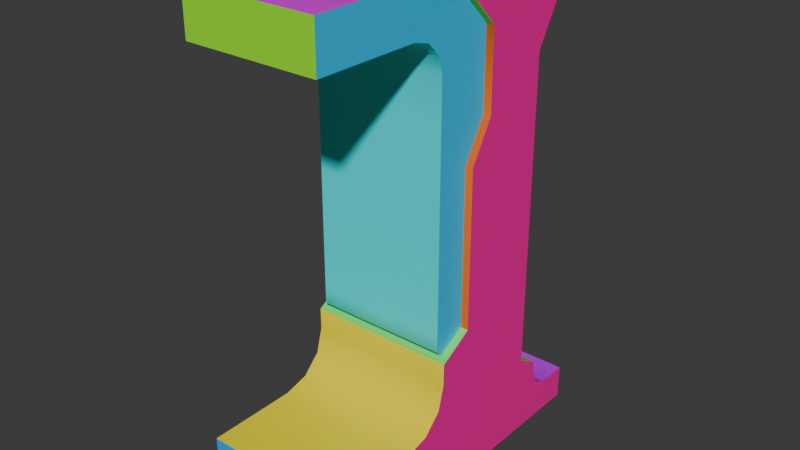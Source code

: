 # Source: ColourByAngle.blend  (saved by Blender 4.2.66; exported with 4.5.12 LTS)
import bpy
from mathutils import Matrix  # noqa: F401  (used for matrix-valued properties, if any)

bpy.ops.wm.read_factory_settings(use_empty=True)
scene = bpy.context.scene
scene.name = 'Scene'

# ---- collections
col_collection = bpy.data.collections.new('Collection'); scene.collection.children.link(col_collection)

# ---- materials (node trees are filled in below, after node groups)
mat_vertcoldebug = bpy.data.materials.new('VertColDebug')
mat_vertcoldebug.use_transparent_shadow = False

# ---- node groups
ng_colourbyanglenode = bpy.data.node_groups.new('ColourByAngleNode', 'GeometryNodeTree')
_s = ng_colourbyanglenode.interface.new_socket(name='Geometry', in_out='OUTPUT', socket_type='NodeSocketGeometry')
_s = ng_colourbyanglenode.interface.new_socket(name='Geometry', in_out='INPUT', socket_type='NodeSocketGeometry')
_s = ng_colourbyanglenode.interface.new_socket(name='Based Off Sharp Edges?', in_out='INPUT', socket_type='NodeSocketBool')
_s = ng_colourbyanglenode.interface.new_socket(name='EdgeAngle', in_out='INPUT', socket_type='NodeSocketFloat')
_s.subtype = 'ANGLE'
_s.default_value = 1.571
_s.min_value = 0.0
_s.max_value = 6.283
_s.description = 'If not based off sharp'
_s = ng_colourbyanglenode.interface.new_socket(name='Seed', in_out='INPUT', socket_type='NodeSocketFloat')
_s.default_value = 1.0
_s.min_value = 0.0
_s.max_value = 1e+04
ng_colourbyanglenode.is_modifier = True
_N = ng_colourbyanglenode.nodes; _L = ng_colourbyanglenode.links
n0 = _N.new('GeometryNodeSplitEdges'); n0.name = 'Split Edges'; n0.location = (-489, 4)
n1 = _N.new('GeometryNodeSetID'); n1.name = 'Set ID'; n1.location = (-261, -4)
n2 = _N.new('GeometryNodeStoreNamedAttribute'); n2.name = 'Store Named Attribute'; n2.location = (-20, 5)
n2.data_type = 'BYTE_COLOR'
n2.domain = 'CORNER'
n2.inputs[2].default_value = 'VertColour'
n3 = _N.new('NodeGroupOutput'); n3.name = 'Group Output'; n3.location = (423, 2)
n4 = _N.new('ShaderNodeMath'); n4.name = 'Math'; n4.location = (-543, -375)
n4.operation = 'WRAP'
n4.use_clamp = True
n4.inputs[1].default_value = 1.0
n4.inputs[2].default_value = 0.0
n5 = _N.new('GeometryNodeMergeByDistance'); n5.name = 'Merge by Distance'; n5.location = (203, 3)
n6 = _N.new('NodeGroupInput'); n6.name = 'Group Input'; n6.location = (-1444, -98)
n7 = _N.new('ShaderNodeMapRange'); n7.name = 'Map Range'; n7.location = (-739, -379)
n7.width = 146
n8 = _N.new('GeometryNodeInputMeshIsland'); n8.name = 'Mesh Island'; n8.location = (-1481, -369)
n9 = _N.new('ShaderNodeValToRGB'); n9.name = 'Color Ramp'; n9.location = (-378, -375)
while len(n9.color_ramp.elements) > 1: n9.color_ramp.elements.remove(n9.color_ramp.elements[-1])
n9.color_ramp.elements[0].position = 0.0; n9.color_ramp.elements[0].color = (1.0, 0.0, 0.0, 1.0)
_e = n9.color_ramp.elements.new(0.1); _e.color = (1.0, 0.6, 0.0, 1.0)
_e = n9.color_ramp.elements.new(0.2); _e.color = (0.8, 1.0, 0.0, 1.0)
_e = n9.color_ramp.elements.new(0.3); _e.color = (0.2, 1.0, 0.0, 1.0)
_e = n9.color_ramp.elements.new(0.4); _e.color = (0.0, 1.0, 0.4, 1.0)
_e = n9.color_ramp.elements.new(0.5); _e.color = (0.0, 1.0, 1.0, 1.0)
_e = n9.color_ramp.elements.new(0.6); _e.color = (0.0, 0.4, 1.0, 1.0)
_e = n9.color_ramp.elements.new(0.7); _e.color = (0.2, 0.0, 1.0, 1.0)
_e = n9.color_ramp.elements.new(0.8); _e.color = (0.8, 0.0, 1.0, 1.0)
_e = n9.color_ramp.elements.new(0.9); _e.color = (1.0, 0.0, 0.6, 1.0)
_e = n9.color_ramp.elements.new(1.0); _e.color = (1.0, 0.0, 0.0, 1.0)
n10 = _N.new('GeometryNodeInputMeshEdgeAngle'); n10.name = 'Edge Angle'; n10.location = (-1212, 222)
n11 = _N.new('FunctionNodeCompare'); n11.name = 'Compare'; n11.location = (-1033, 222)
n11.operation = 'GREATER_EQUAL'
n11.inputs[6].default_value = (0.0, 0.0, 0.0, 0.0)
n11.inputs[7].default_value = (0.0, 0.0, 0.0, 0.0)
n12 = _N.new('GeometryNodeInputEdgeSmooth'); n12.name = 'Is Edge Smooth'; n12.location = (-1208, 313)
n13 = _N.new('GeometryNodeSwitch'); n13.name = 'Switch'; n13.location = (-796, 324)
n13.input_type = 'BOOLEAN'
n14 = _N.new('FunctionNodeBooleanMath'); n14.name = 'Boolean Math'; n14.location = (-1026, 349)
n14.width = 114
n14.operation = 'NOT'
_L.new(n0.outputs[0], n1.inputs[0])
_L.new(n8.outputs[0], n1.inputs[2])
_L.new(n1.outputs[0], n2.inputs[0])
_L.new(n6.outputs[0], n0.inputs[0])
_L.new(n10.outputs[0], n11.inputs[0])
_L.new(n6.outputs[2], n11.inputs[1])
_L.new(n5.outputs[0], n3.inputs[0])
_L.new(n9.outputs[0], n2.inputs[3])
_L.new(n8.outputs[0], n7.inputs[0])
_L.new(n7.outputs[0], n4.inputs[0])
_L.new(n4.outputs[0], n9.inputs[0])
_L.new(n8.outputs[1], n7.inputs[2])
_L.new(n2.outputs[0], n5.inputs[0])
_L.new(n6.outputs[3], n7.inputs[4])
_L.new(n12.outputs[0], n14.inputs[0])
_L.new(n14.outputs[0], n13.inputs[2])
_L.new(n11.outputs[0], n13.inputs[1])
_L.new(n13.outputs[0], n0.inputs[1])
_L.new(n6.outputs[1], n13.inputs[0])
n3.is_active_output = True
ng_auto_smooth = bpy.data.node_groups.new('Auto Smooth', 'GeometryNodeTree')
_s = ng_auto_smooth.interface.new_socket(name='Geometry', in_out='OUTPUT', socket_type='NodeSocketGeometry')
_s = ng_auto_smooth.interface.new_socket(name='Geometry', in_out='INPUT', socket_type='NodeSocketGeometry')
_s = ng_auto_smooth.interface.new_socket(name='Angle', in_out='INPUT', socket_type='NodeSocketFloat')
_s.subtype = 'ANGLE'
_s.min_value = 0.0
_s.max_value = 3.142
ng_auto_smooth.is_modifier = True
_N = ng_auto_smooth.nodes; _L = ng_auto_smooth.links
n0 = _N.new('NodeGroupOutput'); n0.name = 'Group Output'; n0.location = (480, -100)
n1 = _N.new('NodeGroupInput'); n1.name = 'Group Input'; n1.location = (-420, -300)
n2 = _N.new('NodeGroupInput'); n2.name = 'Group Input.001'; n2.location = (-60, -100)
n3 = _N.new('GeometryNodeSetShadeSmooth'); n3.name = 'Set Shade Smooth'; n3.location = (120, -100)
n3.domain = 'EDGE'
n4 = _N.new('GeometryNodeSetShadeSmooth'); n4.name = 'Set Shade Smooth.001'; n4.location = (300, -100)
n5 = _N.new('GeometryNodeInputMeshEdgeAngle'); n5.name = 'Edge Angle'; n5.location = (-420, -220)
n6 = _N.new('GeometryNodeInputEdgeSmooth'); n6.name = 'Is Edge Smooth'; n6.location = (-60, -160)
n7 = _N.new('GeometryNodeInputShadeSmooth'); n7.name = 'Is Face Smooth'; n7.location = (-240, -340)
n8 = _N.new('FunctionNodeBooleanMath'); n8.name = 'Boolean Math'; n8.location = (-60, -220)
n9 = _N.new('FunctionNodeCompare'); n9.name = 'Compare'; n9.location = (-240, -180)
n9.operation = 'LESS_EQUAL'
_L.new(n5.outputs[0], n9.inputs[0])
_L.new(n4.outputs[0], n0.inputs[0])
_L.new(n1.outputs[1], n9.inputs[1])
_L.new(n9.outputs[0], n8.inputs[0])
_L.new(n7.outputs[0], n8.inputs[1])
_L.new(n2.outputs[0], n3.inputs[0])
_L.new(n6.outputs[0], n3.inputs[1])
_L.new(n3.outputs[0], n4.inputs[0])
_L.new(n8.outputs[0], n3.inputs[2])
n0.is_active_output = True

# ---- material node trees
mat_vertcoldebug.use_nodes = True; mat_vertcoldebug.node_tree.nodes.clear()
_N = mat_vertcoldebug.node_tree.nodes; _L = mat_vertcoldebug.node_tree.links
n0 = _N.new('ShaderNodeOutputMaterial'); n0.name = 'Material Output'; n0.location = (300, 300)
n1 = _N.new('ShaderNodeBsdfPrincipled'); n1.name = 'Principled BSDF'; n1.location = (10, 300)
n1.inputs[3].default_value = 1.45
n2 = _N.new('ShaderNodeVertexColor'); n2.name = 'Color Attribute'; n2.location = (-235, 297)
n2.layer_name = 'VertColour'
_L.new(n1.outputs[0], n0.inputs[0])
_L.new(n2.outputs[0], n1.inputs[0])
n0.is_active_output = True

# ---- world
world_world = bpy.data.worlds.new('World'); scene.world = world_world
world_world.use_nodes = True; world_world.node_tree.nodes.clear()
_N = world_world.node_tree.nodes; _L = world_world.node_tree.links
n0 = _N.new('ShaderNodeOutputWorld'); n0.name = 'World Output'; n0.location = (300, 300)
n1 = _N.new('ShaderNodeBackground'); n1.name = 'Background'; n1.location = (10, 300)
n1.inputs[0].default_value = (0.05088, 0.05088, 0.05088, 1.0)
_L.new(n1.outputs[0], n0.inputs[0])
n0.is_active_output = True
world_world.color = (0.05088, 0.05088, 0.05088)
world_world.use_sun_shadow = False
world_world.sun_shadow_jitter_overblur = 0.0

# ---- meshes
me_cube_008 = bpy.data.meshes.new('Cube.008')
me_cube_008.from_pydata([(-0.1404, 0.1825, 0.3466), (-0.1404, 0.1825, -0.3664), (-0.1404, 0.2081, -0.3811), (-0.1404, 0.2081, 0.3908), (0.1407, 0.1825, 0.3466), (0.1407, 0.1825, -0.3664), (0.1404, 0.2081, -0.3811), (0.1404, 0.2081, 0.3908), (-0.1679, 0.2356, -0.5519), (-0.1679, 0.2356, 0.5481), (-0.1679, 0.02799, -0.5519), (0.1679, 0.2356, -0.5519), (0.1679, 0.2356, 0.5481), (-0.1507, -0.0731, 0.536), (0.1507, 0.02799, 0.4349), (0.1507, -0.0731, 0.536), (-0.1507, 0.02799, 0.4349), (0.1507, 0.02799, 0.2586), (-0.1507, 0.02799, 0.2586), (0.1507, -0.02341, 0.1696), (-0.1507, -0.02341, 0.1696), (0.1507, -0.02341, -0.1866), (-0.1507, -0.02341, -0.1866), (-0.1507, -0.08533, -0.2223), (0.1507, -0.08533, -0.2223), (0.1679, 0.02799, 0.4349), (0.1679, -0.08523, 0.5481), (-0.1679, 0.02799, 0.4349), (-0.1679, -0.08523, 0.5481), (0.1679, 0.02799, 0.2586), (-0.1679, 0.02799, 0.2586), (0.1679, -0.02341, 0.1696), (-0.1679, -0.02341, 0.1696), (0.1679, -0.02341, -0.1866), (-0.1679, -0.02341, -0.1866), (0.1679, -0.1002, -0.2309), (-0.1679, -0.1002, -0.2309), (-0.1507, -0.1002, 0.2707), (0.1507, -0.1002, 0.2707), (-0.1507, -0.1002, -0.1745), (0.1507, -0.1002, -0.1745), (0.1507, -0.1002, 0.1817), (-0.1507, -0.1002, 0.1817), (0.1507, -0.1002, 0.5481), (-0.1507, -0.1002, 0.5481), (0.1507, -0.1002, -0.2103), (-0.1507, -0.1002, -0.2103), (-0.1679, 0.2356, 0.4384), (0.1679, 0.2356, 0.4384), (0.1679, 0.1825, 0.3466), (-0.1679, 0.1825, 0.3466), (0.1679, 0.1825, -0.3664), (-0.1679, 0.1825, -0.3664), (-0.1679, 0.2356, -0.397), (0.1679, 0.2356, -0.397), (0.1507, -0.4141, 0.447), (-0.1507, -0.4141, 0.447), (0.1507, -0.4141, 0.5481), (-0.1507, -0.4141, 0.5481), (0.1507, -0.1002, 0.3696), (0.1507, -0.1776, 0.447), (0.1507, -0.1106, 0.4083), (0.1507, -0.1389, 0.4367), (-0.1507, -0.1776, 0.447), (-0.1507, -0.1002, 0.3696), (-0.1507, -0.1389, 0.4367), (-0.1507, -0.1106, 0.4083), (-0.1679, -0.4141, -0.3914), (-0.1679, -0.4141, -0.5519), (0.1679, -0.4141, -0.5519), (0.1679, -0.4141, -0.3914), (-0.1679, -0.1002, -0.2802), (-0.1679, -0.2113, -0.3914), (-0.1679, -0.1151, -0.3358), (-0.1679, -0.1558, -0.3765), (0.1679, -0.2113, -0.3914), (0.1679, -0.1002, -0.2802), (0.1679, 0.02799, -0.5519), (0.1679, -0.1558, -0.3765), (0.1679, -0.1151, -0.3358), (0.1679, 0.3525, -0.4744), (0.1679, 0.3525, -0.5519), (-0.1679, 0.3525, -0.5519), (-0.1679, 0.3525, -0.4744), (0.1679, 0.2852, -0.4744), (0.1679, 0.2356, -0.4248), (0.1679, 0.2501, -0.4599), (-0.1679, 0.2356, -0.4248), (-0.1679, 0.2852, -0.4744), (-0.1679, 0.2501, -0.4599)], [], [(1, 0, 3, 2), (5, 6, 7, 4), (7, 6, 2, 3), (5, 51, 54, 53, 52, 1, 2, 6), (0, 50, 47, 48, 49, 4, 7, 3), (4, 49, 51, 5), (71, 76, 35, 36), (72, 67, 70, 75), (88, 84, 80, 83), (42, 37, 18, 20), (63, 44, 13, 65), (24, 45, 46, 23), (26, 12, 9, 28), (13, 44, 43, 15), (14, 25, 26, 15), (13, 28, 27, 16), (15, 26, 28, 13), (17, 29, 25, 14), (16, 27, 30, 18), (19, 31, 29, 17), (18, 30, 32, 20), (21, 33, 31, 19), (20, 32, 34, 22), (23, 36, 35, 24), (24, 35, 33, 21), (22, 34, 36, 23), (37, 42, 41, 38), (44, 58, 57, 43), (42, 39, 40, 41), (39, 46, 45, 40), (64, 37, 38, 59), (23, 46, 39, 22), (24, 21, 40, 45), (16, 64, 66), (59, 14, 61), (52, 50, 0, 1), (47, 9, 12, 48), (55, 57, 58, 56), (57, 55, 60, 43), (58, 44, 63, 56), (59, 61, 66, 64), (61, 62, 65, 66), (62, 60, 63, 65), (60, 55, 56, 63), (16, 18, 37, 64), (59, 38, 17, 14), (38, 41, 19, 17), (15, 62, 61, 14), (66, 65, 13, 16), (43, 60, 62, 15), (85, 87, 53, 54), (68, 69, 70, 67), (8, 88, 83, 82), (75, 70, 69, 77), (71, 10, 73), (73, 10, 74), (74, 10, 72), (75, 77, 78), (78, 77, 79), (79, 77, 76), (71, 73, 79, 76), (73, 74, 78, 79), (74, 72, 75, 78), (10, 68, 67, 72), (81, 82, 83, 80), (8, 10, 71, 36, 34, 32, 30, 27, 28, 9, 47, 50, 52, 53, 87), (77, 11, 85, 54, 51, 49, 48, 12, 26, 25, 29, 31, 33, 35, 76), (84, 86, 11), (86, 85, 11), (87, 89, 8), (89, 88, 8), (87, 85, 86, 89), (89, 86, 84, 88), (84, 11, 81, 80), (20, 22, 39, 42), (41, 40, 21, 19)])
me_cube_008.polygons.foreach_set('use_smooth', [True] * 76)
me_cube_008.polygons.foreach_set('material_index', [0, 0, 0, 13106, 13106, 13106, 0, 0, 0, 0, 0, 0, 0, 0, 0, 0, 0, 0, 0, 0, 0, 0, 0, 0, 0, 0, 0, 0, 0, 0, 0, 0, 0, 0, 0, 13106, 0, 0, 0, 0, 0, 0, 0, 0, 0, 0, 0, 0, 0, 0, 0, 0, 0, 0, 0, 0, 0, 0, 0, 0, 0, 0, 0, 0, 0, 0, 0, 0, 0, 0, 0, 0, 0, 0, 0, 0])
_k = set([(0, 1), (0, 3), (1, 2), (1, 52), (2, 3), (2, 6), (4, 5), (4, 7), (5, 6), (5, 51), (6, 7), (8, 10), (8, 82), (9, 12), (9, 28), (9, 47), (10, 68), (11, 77), (11, 81), (12, 26), (12, 48), (13, 15), (13, 16), (13, 44), (14, 15), (14, 17), (15, 43), (16, 18), (17, 19), (18, 20), (19, 21), (20, 22), (21, 24), (21, 33), (22, 23), (22, 34), (23, 24), (23, 46), (24, 45), (25, 26), (25, 29), (26, 28), (27, 28), (27, 30), (29, 31), (30, 32), (31, 33), (32, 34), (33, 35), (34, 36), (35, 76), (36, 71), (37, 42), (37, 64), (38, 41), (38, 59), (39, 42), (39, 46), (40, 41), (40, 45), (43, 57), (44, 58), (47, 50), (48, 49), (49, 51), (50, 52), (51, 54), (52, 53), (53, 54), (53, 87), (54, 85), (55, 56), (55, 57), (55, 60), (56, 58), (56, 63), (57, 58), (59, 61), (60, 62), (61, 62), (63, 65), (64, 66), (65, 66), (67, 68), (67, 70), (67, 72), (68, 69), (69, 70), (69, 77), (70, 75), (71, 73), (72, 74), (73, 74), (75, 78), (76, 79), (78, 79), (80, 81), (80, 83), (80, 84), (81, 82), (82, 83), (83, 88), (84, 86), (85, 86), (87, 89), (88, 89)])
me_cube_008.attributes.new('sharp_edge', 'BOOLEAN', 'EDGE').data.foreach_set('value', [ (min(e.vertices), max(e.vertices)) in _k for e in me_cube_008.edges])
_k = {(2, 3): 1.0, (0, 1): 1.0, (1, 2): 1.0, (0, 3): 1.0, (4, 5): 1.0, (5, 6): 1.0, (6, 7): 1.0, (2, 6): 1.0, (5, 51): 1.0, (4, 7): 1.0, (1, 52): 1.0, (8, 10): 1.0, (9, 47): 1.0, (12, 26): 1.0, (9, 12): 1.0, (25, 26): 1.0, (27, 28): 1.0, (26, 28): 1.0, (25, 29): 1.0, (27, 30): 1.0, (29, 31): 1.0, (30, 32): 1.0, (31, 33): 1.0, (32, 34): 1.0, (33, 35): 1.0, (34, 36): 1.0, (24, 45): 1.0, (23, 46): 1.0, (9, 28): 1.0, (13, 44): 1.0, (15, 43): 1.0, (14, 15): 1.0, (13, 16): 1.0, (13, 15): 1.0, (14, 17): 1.0, (16, 18): 1.0, (17, 19): 1.0, (18, 20): 1.0, (19, 21): 1.0, (20, 22): 1.0, (23, 24): 1.0, (21, 24): 1.0, (22, 23): 1.0, (21, 33): 1.0, (22, 34): 1.0, (38, 41): 1.0, (37, 42): 1.0, (40, 41): 1.0, (39, 42): 1.0, (40, 45): 1.0, (39, 46): 1.0, (47, 50): 1.0, (48, 49): 1.0, (49, 51): 1.0, (50, 52): 1.0, (52, 53): 1.0, (53, 54): 1.0, (51, 54): 1.0, (12, 48): 1.0, (55, 56): 1.0, (55, 57): 1.0, (56, 58): 1.0, (57, 58): 1.0, (43, 57): 1.0, (44, 58): 1.0, (59, 61): 1.0, (61, 62): 1.0, (60, 62): 1.0, (63, 65): 1.0, (65, 66): 1.0, (64, 66): 1.0, (55, 60): 1.0, (56, 63): 1.0, (37, 64): 1.0, (38, 59): 1.0, (67, 68): 1.0, (68, 69): 1.0, (69, 70): 1.0, (67, 70): 1.0, (10, 68): 1.0, (71, 73): 1.0, (73, 74): 1.0, (72, 74): 1.0, (75, 78): 1.0, (78, 79): 1.0, (76, 79): 1.0, (67, 72): 1.0, (36, 71): 1.0, (35, 76): 1.0, (70, 75): 1.0, (11, 77): 1.0, (69, 77): 1.0, (80, 81): 1.0, (81, 82): 1.0, (82, 83): 1.0, (80, 83): 1.0, (8, 82): 1.0, (11, 81): 1.0, (84, 86): 1.0, (85, 86): 1.0, (87, 89): 1.0, (88, 89): 1.0, (80, 84): 1.0, (54, 85): 1.0, (53, 87): 1.0, (83, 88): 1.0}
me_cube_008.attributes.new('crease_edge', 'FLOAT', 'EDGE').data.foreach_set('value', [_k.get((min(e.vertices), max(e.vertices)), 0.0) for e in me_cube_008.edges])
_uv = me_cube_008.uv_layers.new(name='UVMap')
_uv.uv.foreach_set('vector', [0.164, 0.894, 0.164, 0.8975, 0.1639, 0.8977, 0.1639, 0.8939, 0.1691, 0.8932, 0.1692, 0.8931, 0.1692, 0.8969, 0.1691, 0.8967, 0.1677, 0.8923, 0.1677, 0.8885, 0.1691, 0.8885, 0.1691, 0.8923, 0.1692, 0.8903, 0.1692, 0.8902, 0.1695, 0.8902, 0.1695, 0.8918, 0.1692, 0.8918, 0.1692, 0.8917, 0.1694, 0.8917, 0.1694, 0.8903, 0.1691, 0.8921, 0.1692, 0.8921, 0.1692, 0.8926, 0.1676, 0.8926, 0.1676, 0.8921, 0.1677, 0.8921, 0.1677, 0.8923, 0.1691, 0.8923, 0.1677, 0.8921, 0.1676, 0.8921, 0.1676, 0.8886, 0.1677, 0.8886, 0.1642, 0.8958, 0.1659, 0.8958, 0.1659, 0.896, 0.1642, 0.896, 0.1642, 0.8949, 0.1642, 0.8939, 0.1659, 0.8939, 0.1659, 0.8949, 0.1694, 0.8948, 0.1694, 0.8931, 0.1697, 0.8931, 0.1697, 0.8948, 0.0923, 0.8924, 0.09175, 0.8935, 0.09015, 0.8926, 0.09138, 0.8917, 0.09166, 0.8963, 0.09002, 0.8971, 0.08975, 0.8968, 0.09122, 0.8959, 0.07257, 0.8935, 0.07277, 0.8935, 0.07277, 0.8965, 0.07257, 0.8965, 0.1659, 0.8956, 0.1675, 0.8956, 0.1675, 0.8973, 0.1659, 0.8973, 0.07458, 0.8901, 0.07458, 0.8903, 0.07156, 0.8903, 0.07156, 0.8901, 0.1051, 0.8725, 0.1051, 0.8724, 0.1058, 0.8724, 0.1058, 0.8725, 0.1058, 0.8739, 0.1058, 0.874, 0.1051, 0.874, 0.1051, 0.8739, 0.1058, 0.8725, 0.1058, 0.8724, 0.1058, 0.874, 0.1058, 0.8739, 0.1042, 0.8725, 0.1043, 0.8725, 0.1043, 0.8734, 0.1042, 0.8734, 0.1042, 0.8734, 0.1041, 0.8734, 0.1041, 0.8725, 0.1042, 0.8725, 0.1042, 0.872, 0.1043, 0.872, 0.1043, 0.8725, 0.1042, 0.8725, 0.1042, 0.8725, 0.1041, 0.8725, 0.1041, 0.872, 0.1042, 0.872, 0.1042, 0.8703, 0.1043, 0.8703, 0.1043, 0.872, 0.1042, 0.872, 0.1042, 0.872, 0.1041, 0.872, 0.1041, 0.8703, 0.1042, 0.8703, 0.1093, 0.8727, 0.1092, 0.8728, 0.1092, 0.8711, 0.1093, 0.8712, 0.1093, 0.8712, 0.1092, 0.8711, 0.1097, 0.8711, 0.1097, 0.8712, 0.1097, 0.8727, 0.1097, 0.8728, 0.1092, 0.8728, 0.1093, 0.8727, 0.06458, 0.8949, 0.06458, 0.894, 0.0676, 0.894, 0.0676, 0.8949, 0.07458, 0.8903, 0.07458, 0.8935, 0.07156, 0.8935, 0.07156, 0.8903, 0.06458, 0.894, 0.06458, 0.8904, 0.0676, 0.8904, 0.0676, 0.894, 0.06458, 0.8904, 0.06458, 0.8901, 0.0676, 0.8901, 0.0676, 0.8904, 0.06458, 0.8959, 0.06458, 0.8949, 0.0676, 0.8949, 0.0676, 0.8959, 0.09462, 0.887, 0.09474, 0.8872, 0.09452, 0.8877, 0.09359, 0.8871, 0.06769, 0.8901, 0.0684, 0.8901, 0.06776, 0.8905, 0.06761, 0.8902, 0.08906, 0.8949, 0.09113, 0.8948, 0.09103, 0.8954, 0.07011, 0.8955, 0.07155, 0.8955, 0.07019, 0.8959, 0.1692, 0.8886, 0.1692, 0.8921, 0.1691, 0.8921, 0.1691, 0.8886, 0.1692, 0.8926, 0.1692, 0.8931, 0.1676, 0.8931, 0.1676, 0.8926, 0.07156, 0.8935, 0.07257, 0.8935, 0.07257, 0.8965, 0.07156, 0.8965, 0.06804, 0.8984, 0.06761, 0.8975, 0.06975, 0.8965, 0.07088, 0.8971, 0.09411, 0.8991, 0.09002, 0.8971, 0.09166, 0.8963, 0.09474, 0.8978, 0.0676, 0.8959, 0.0676, 0.8963, 0.06458, 0.8963, 0.06458, 0.8959, 0.0676, 0.8963, 0.0676, 0.8967, 0.06458, 0.8967, 0.06458, 0.8963, 0.0676, 0.8967, 0.0676, 0.8971, 0.06458, 0.8971, 0.06458, 0.8967, 0.0676, 0.8971, 0.0676, 0.8994, 0.06458, 0.8994, 0.06458, 0.8971, 0.08906, 0.8949, 0.09015, 0.8926, 0.09175, 0.8935, 0.09113, 0.8948, 0.07011, 0.8955, 0.06968, 0.8946, 0.07079, 0.8939, 0.07155, 0.8955, 0.06968, 0.8946, 0.0693, 0.8938, 0.06994, 0.8933, 0.07079, 0.8939, 0.07108, 0.8969, 0.07005, 0.8962, 0.07019, 0.8959, 0.07155, 0.8955, 0.09103, 0.8954, 0.09122, 0.8959, 0.08975, 0.8968, 0.08906, 0.8949, 0.07088, 0.8971, 0.06975, 0.8965, 0.07005, 0.8962, 0.07108, 0.8969, 0.1694, 0.8885, 0.1694, 0.8902, 0.1692, 0.8902, 0.1692, 0.8885, 0.1642, 0.8977, 0.1642, 0.896, 0.165, 0.896, 0.165, 0.8977, 0.1644, 0.8885, 0.1641, 0.8889, 0.1638, 0.8889, 0.1638, 0.8885, 0.161, 0.8893, 0.16, 0.8893, 0.16, 0.8885, 0.1622, 0.8885, 0.166, 0.8899, 0.1654, 0.8885, 0.1661, 0.8896, 0.1661, 0.8896, 0.1654, 0.8885, 0.1663, 0.8894, 0.1663, 0.8894, 0.1654, 0.8885, 0.1666, 0.8893, 0.161, 0.8893, 0.1622, 0.8885, 0.1613, 0.8894, 0.1613, 0.8894, 0.1622, 0.8885, 0.1615, 0.8896, 0.1615, 0.8896, 0.1622, 0.8885, 0.1616, 0.8899, 0.1642, 0.8958, 0.1642, 0.8955, 0.1659, 0.8955, 0.1659, 0.8958, 0.1642, 0.8955, 0.1642, 0.8952, 0.1659, 0.8952, 0.1659, 0.8955, 0.1642, 0.8952, 0.1642, 0.8949, 0.1659, 0.8949, 0.1659, 0.8952, 0.1654, 0.8885, 0.1676, 0.8885, 0.1676, 0.8893, 0.1666, 0.8893, 0.1696, 0.8964, 0.1696, 0.8981, 0.1692, 0.8981, 0.1692, 0.8964, 0.1644, 0.8885, 0.1654, 0.8885, 0.166, 0.8899, 0.166, 0.8901, 0.1657, 0.8903, 0.1657, 0.8921, 0.1654, 0.8925, 0.1654, 0.8934, 0.166, 0.8939, 0.1644, 0.8939, 0.1644, 0.8934, 0.1646, 0.8929, 0.1646, 0.8894, 0.1644, 0.8893, 0.1644, 0.8891, 0.1622, 0.8885, 0.1632, 0.8885, 0.1632, 0.8891, 0.1632, 0.8893, 0.163, 0.8894, 0.163, 0.8929, 0.1632, 0.8934, 0.1632, 0.8939, 0.1617, 0.8939, 0.1622, 0.8934, 0.1622, 0.8925, 0.162, 0.8921, 0.162, 0.8903, 0.1616, 0.8901, 0.1616, 0.8899, 0.1635, 0.8889, 0.1633, 0.889, 0.1632, 0.8885, 0.1633, 0.889, 0.1632, 0.8891, 0.1632, 0.8885, 0.1644, 0.8891, 0.1643, 0.889, 0.1644, 0.8885, 0.1643, 0.889, 0.1641, 0.8889, 0.1644, 0.8885, 0.1694, 0.8902, 0.1694, 0.8885, 0.1696, 0.8885, 0.1696, 0.8902, 0.1692, 0.8948, 0.1692, 0.8931, 0.1694, 0.8931, 0.1694, 0.8948, 0.1635, 0.8889, 0.1632, 0.8885, 0.1638, 0.8885, 0.1638, 0.8889, 0.09138, 0.8917, 0.09359, 0.8871, 0.09452, 0.8877, 0.0923, 0.8924, 0.0693, 0.8938, 0.06776, 0.8905, 0.0684, 0.8901, 0.06994, 0.8933])
_ca = me_cube_008.color_attributes.new('VertColour', 'BYTE_COLOR', 'CORNER')
_ca.data.foreach_set('color', [0.2874, 0.0, 1.0, 1.0, 0.2874, 0.0, 1.0, 1.0, 0.2874, 0.0, 1.0, 1.0, 0.2874, 0.0, 1.0, 1.0, 1.0, 0.0, 0.0, 1.0, 1.0, 0.0, 0.0, 1.0, 1.0, 0.0, 0.0, 1.0, 1.0, 0.0, 0.0, 1.0, 0.0, 0.0, 1.0, 1.0, 0.0, 0.0, 1.0, 1.0, 0.0, 0.0, 1.0, 1.0, 0.0, 0.0, 1.0, 1.0, 1.0, 0.0, 0.0, 1.0, 1.0, 0.0, 0.0, 1.0, 1.0, 0.0, 0.0, 1.0, 1.0, 0.0, 0.0, 1.0, 1.0, 0.0, 0.0, 1.0, 1.0, 0.0, 0.0, 1.0, 1.0, 0.0, 0.0, 1.0, 1.0, 0.0, 0.0, 1.0, 0.0, 0.0, 1.0, 1.0, 0.0, 0.0, 1.0, 1.0, 0.0, 0.0, 1.0, 1.0, 0.0, 0.0, 1.0, 1.0, 0.0, 0.0, 1.0, 1.0, 0.0, 0.0, 1.0, 1.0, 0.0, 0.0, 1.0, 1.0, 0.0, 0.0, 1.0, 1.0, 0.0, 0.0, 1.0, 1.0, 0.0, 0.0, 1.0, 1.0, 0.0, 0.0, 1.0, 1.0, 0.0, 0.0, 1.0, 1.0, 0.0, 1.0, 0.0, 1.0, 0.0, 1.0, 0.0, 1.0, 0.0, 1.0, 0.0, 1.0, 0.0, 1.0, 0.0, 1.0, 0.0, 1.0, 0.0, 1.0, 0.0, 1.0, 0.0, 1.0, 0.0, 1.0, 0.0, 1.0, 0.0, 1.0, 0.0, 1.0, 1.0, 0.0, 0.0, 1.0, 1.0, 0.0, 0.0, 1.0, 1.0, 0.0, 0.0, 1.0, 1.0, 0.0, 0.0, 1.0, 0.0, 1.0, 1.0, 1.0, 0.0, 1.0, 1.0, 1.0, 0.0, 1.0, 1.0, 1.0, 0.0, 1.0, 1.0, 1.0, 0.0, 1.0, 1.0, 1.0, 0.0, 1.0, 1.0, 1.0, 0.0, 1.0, 1.0, 1.0, 0.0, 1.0, 1.0, 1.0, 0.0, 1.0, 0.5711, 1.0, 0.0, 1.0, 0.5711, 1.0, 0.0, 1.0, 0.5711, 1.0, 0.0, 1.0, 0.5711, 1.0, 0.9131, 0.0, 0.7682, 1.0, 0.9131, 0.0, 0.7682, 1.0, 0.9131, 0.0, 0.7682, 1.0, 0.9131, 0.0, 0.7682, 1.0, 0.2874, 1.0, 0.0, 1.0, 0.2874, 1.0, 0.0, 1.0, 0.2874, 1.0, 0.0, 1.0, 0.2874, 1.0, 0.0, 1.0, 0.0, 0.0, 1.0, 1.0, 0.0, 0.0, 1.0, 1.0, 0.0, 0.0, 1.0, 1.0, 0.0, 0.0, 1.0, 1.0, 0.0, 0.0, 1.0, 1.0, 0.0, 0.0, 1.0, 1.0, 0.0, 0.0, 1.0, 1.0, 0.0, 0.0, 1.0, 1.0, 0.0, 0.0, 1.0, 1.0, 0.0, 0.0, 1.0, 1.0, 0.0, 0.0, 1.0, 1.0, 0.0, 0.0, 1.0, 1.0, 0.0, 0.0, 1.0, 1.0, 0.0, 0.0, 1.0, 1.0, 0.0, 0.0, 1.0, 1.0, 0.0, 0.0, 1.0, 1.0, 0.0, 0.0, 1.0, 1.0, 0.0, 0.0, 1.0, 1.0, 0.0, 0.0, 1.0, 1.0, 0.0, 0.0, 1.0, 1.0, 0.0, 0.0, 1.0, 1.0, 0.0, 0.0, 1.0, 1.0, 0.0, 0.0, 1.0, 1.0, 0.0, 0.0, 1.0, 1.0, 0.0, 0.0, 1.0, 1.0, 0.0, 0.0, 1.0, 1.0, 0.0, 0.0, 1.0, 1.0, 0.0, 0.0, 1.0, 1.0, 0.0, 0.0, 1.0, 1.0, 0.0, 0.0, 1.0, 1.0, 0.0, 0.0, 1.0, 1.0, 0.0, 0.0, 1.0, 1.0, 0.0, 0.0, 1.0, 1.0, 0.0, 0.0, 1.0, 1.0, 0.0, 0.0, 1.0, 1.0, 0.0, 0.0, 1.0, 1.0, 0.9131, 0.7682, 0.0, 1.0, 0.9131, 0.7682, 0.0, 1.0, 0.9131, 0.7682, 0.0, 1.0, 0.9131, 0.7682, 0.0, 1.0, 0.9131, 0.7682, 0.0, 1.0, 0.9131, 0.7682, 0.0, 1.0, 0.9131, 0.7682, 0.0, 1.0, 0.9131, 0.7682, 0.0, 1.0, 0.9131, 0.7682, 0.0, 1.0, 0.9131, 0.7682, 0.0, 1.0, 0.9131, 0.7682, 0.0, 1.0, 0.9131, 0.7682, 0.0, 1.0, 1.0, 0.0, 1.0, 1.0, 1.0, 0.0, 1.0, 1.0, 1.0, 0.0, 1.0, 1.0, 1.0, 0.0, 1.0, 1.0, 0.2874, 1.0, 0.0, 1.0, 0.2874, 1.0, 0.0, 1.0, 0.2874, 1.0, 0.0, 1.0, 0.2874, 1.0, 0.0, 1.0, 1.0, 0.0, 1.0, 1.0, 1.0, 0.0, 1.0, 1.0, 1.0, 0.0, 1.0, 1.0, 1.0, 0.0, 1.0, 1.0, 1.0, 0.0, 1.0, 1.0, 1.0, 0.0, 1.0, 1.0, 1.0, 0.0, 1.0, 1.0, 1.0, 0.0, 1.0, 1.0, 1.0, 0.0, 1.0, 1.0, 1.0, 0.0, 1.0, 1.0, 1.0, 0.0, 1.0, 1.0, 1.0, 0.0, 1.0, 1.0, 0.0, 1.0, 1.0, 1.0, 0.0, 1.0, 1.0, 1.0, 0.0, 1.0, 1.0, 1.0, 0.0, 1.0, 1.0, 1.0, 0.9131, 0.7682, 0.0, 1.0, 0.9131, 0.7682, 0.0, 1.0, 0.9131, 0.7682, 0.0, 1.0, 0.9131, 0.7682, 0.0, 1.0, 0.0, 1.0, 1.0, 1.0, 0.0, 1.0, 1.0, 1.0, 0.0, 1.0, 1.0, 1.0, 0.9131, 0.7682, 0.0, 1.0, 0.9131, 0.7682, 0.0, 1.0, 0.9131, 0.7682, 0.0, 1.0, 0.0, 0.0, 1.0, 1.0, 0.0, 0.0, 1.0, 1.0, 0.0, 0.0, 1.0, 1.0, 0.0, 0.0, 1.0, 1.0, 0.0, 0.0, 1.0, 1.0, 0.0, 0.0, 1.0, 1.0, 0.0, 0.0, 1.0, 1.0, 0.0, 0.0, 1.0, 1.0, 0.2874, 1.0, 0.0, 1.0, 0.2874, 1.0, 0.0, 1.0, 0.2874, 1.0, 0.0, 1.0, 0.2874, 1.0, 0.0, 1.0, 0.9131, 0.7682, 0.0, 1.0, 0.9131, 0.7682, 0.0, 1.0, 0.9131, 0.7682, 0.0, 1.0, 0.9131, 0.7682, 0.0, 1.0, 0.0, 1.0, 1.0, 1.0, 0.0, 1.0, 1.0, 1.0, 0.0, 1.0, 1.0, 1.0, 0.0, 1.0, 1.0, 1.0, 1.0, 0.0, 1.0, 1.0, 1.0, 0.0, 1.0, 1.0, 1.0, 0.0, 1.0, 1.0, 1.0, 0.0, 1.0, 1.0, 1.0, 0.0, 1.0, 1.0, 1.0, 0.0, 1.0, 1.0, 1.0, 0.0, 1.0, 1.0, 1.0, 0.0, 1.0, 1.0, 1.0, 0.0, 1.0, 1.0, 1.0, 0.0, 1.0, 1.0, 1.0, 0.0, 1.0, 1.0, 1.0, 0.0, 1.0, 1.0, 1.0, 0.0, 1.0, 1.0, 1.0, 0.0, 1.0, 1.0, 1.0, 0.0, 1.0, 1.0, 1.0, 0.0, 1.0, 1.0, 0.0, 1.0, 1.0, 1.0, 0.0, 1.0, 1.0, 1.0, 0.0, 1.0, 1.0, 1.0, 0.0, 1.0, 1.0, 1.0, 0.9131, 0.7682, 0.0, 1.0, 0.9131, 0.7682, 0.0, 1.0, 0.9131, 0.7682, 0.0, 1.0, 0.9131, 0.7682, 0.0, 1.0, 0.9131, 0.7682, 0.0, 1.0, 0.9131, 0.7682, 0.0, 1.0, 0.9131, 0.7682, 0.0, 1.0, 0.9131, 0.7682, 0.0, 1.0, 0.9131, 0.7682, 0.0, 1.0, 0.9131, 0.7682, 0.0, 1.0, 0.9131, 0.7682, 0.0, 1.0, 0.9131, 0.7682, 0.0, 1.0, 0.0, 1.0, 1.0, 1.0, 0.0, 1.0, 1.0, 1.0, 0.0, 1.0, 1.0, 1.0, 0.0, 1.0, 1.0, 1.0, 0.9131, 0.7682, 0.0, 1.0, 0.9131, 0.7682, 0.0, 1.0, 0.9131, 0.7682, 0.0, 1.0, 0.9131, 0.7682, 0.0, 1.0, 1.0, 0.0, 0.0, 1.0, 1.0, 0.0, 0.0, 1.0, 1.0, 0.0, 0.0, 1.0, 1.0, 0.0, 0.0, 1.0, 0.9131, 0.7682, 0.0, 1.0, 0.9131, 0.7682, 0.0, 1.0, 0.9131, 0.7682, 0.0, 1.0, 0.9131, 0.7682, 0.0, 1.0, 1.0, 0.2159, 0.2159, 1.0, 1.0, 0.2159, 0.2159, 1.0, 1.0, 0.2159, 0.2159, 1.0, 1.0, 0.2159, 0.2159, 1.0, 0.0, 0.0, 0.0, 1.0, 0.0, 0.0, 0.0, 1.0, 0.0, 0.0, 0.0, 1.0, 0.0, 0.0, 0.0, 1.0, 1.0, 0.2159, 0.2159, 1.0, 1.0, 0.2159, 0.2159, 1.0, 1.0, 0.2159, 0.2159, 1.0, 1.0, 0.2159, 0.2159, 1.0, 1.0, 0.2159, 0.2159, 1.0, 1.0, 0.2159, 0.2159, 1.0, 1.0, 0.2159, 0.2159, 1.0, 1.0, 0.2159, 0.2159, 1.0, 1.0, 0.2159, 0.2159, 1.0, 0.0, 0.0, 0.0, 1.0, 0.0, 0.0, 0.0, 1.0, 0.0, 0.0, 0.0, 1.0, 0.0, 0.0, 0.0, 1.0, 0.0, 0.0, 0.0, 1.0, 0.0, 0.0, 0.0, 1.0, 0.0, 0.0, 0.0, 1.0, 0.0, 0.0, 0.0, 1.0, 0.0, 0.0, 0.0, 1.0, 0.0, 1.0, 0.0, 1.0, 0.0, 1.0, 0.0, 1.0, 0.0, 1.0, 0.0, 1.0, 0.0, 1.0, 0.0, 1.0, 0.0, 1.0, 0.0, 1.0, 0.0, 1.0, 0.0, 1.0, 0.0, 1.0, 0.0, 1.0, 0.0, 1.0, 0.0, 1.0, 0.0, 1.0, 0.0, 1.0, 0.0, 1.0, 0.0, 1.0, 0.0, 1.0, 0.0, 1.0, 0.0, 1.0, 0.0, 1.0, 1.0, 0.2159, 0.2159, 1.0, 1.0, 0.2159, 0.2159, 1.0, 1.0, 0.2159, 0.2159, 1.0, 1.0, 0.2159, 0.2159, 1.0, 0.0, 0.5711, 1.0, 1.0, 0.0, 0.5711, 1.0, 1.0, 0.0, 0.5711, 1.0, 1.0, 0.0, 0.5711, 1.0, 1.0, 1.0, 0.2159, 0.2159, 1.0, 1.0, 0.2159, 0.2159, 1.0, 1.0, 0.2159, 0.2159, 1.0, 1.0, 0.2159, 0.2159, 1.0, 1.0, 0.2159, 0.2159, 1.0, 1.0, 0.2159, 0.2159, 1.0, 1.0, 0.2159, 0.2159, 1.0, 1.0, 0.2159, 0.2159, 1.0, 1.0, 0.2159, 0.2159, 1.0, 1.0, 0.2159, 0.2159, 1.0, 1.0, 0.2159, 0.2159, 1.0, 1.0, 0.2159, 0.2159, 1.0, 1.0, 0.2159, 0.2159, 1.0, 1.0, 0.2159, 0.2159, 1.0, 1.0, 0.2159, 0.2159, 1.0, 0.0, 0.0, 0.0, 1.0, 0.0, 0.0, 0.0, 1.0, 0.0, 0.0, 0.0, 1.0, 0.0, 0.0, 0.0, 1.0, 0.0, 0.0, 0.0, 1.0, 0.0, 0.0, 0.0, 1.0, 0.0, 0.0, 0.0, 1.0, 0.0, 0.0, 0.0, 1.0, 0.0, 0.0, 0.0, 1.0, 0.0, 0.0, 0.0, 1.0, 0.0, 0.0, 0.0, 1.0, 0.0, 0.0, 0.0, 1.0, 0.0, 0.0, 0.0, 1.0, 0.0, 0.0, 0.0, 1.0, 0.0, 0.0, 0.0, 1.0, 0.0, 0.0, 0.0, 1.0, 0.0, 0.0, 0.0, 1.0, 0.0, 0.0, 0.0, 1.0, 0.0, 0.0, 0.0, 1.0, 0.0, 0.0, 0.0, 1.0, 0.0, 0.0, 0.0, 1.0, 1.0, 0.2159, 0.2159, 1.0, 1.0, 0.2159, 0.2159, 1.0, 1.0, 0.2159, 0.2159, 1.0, 1.0, 0.2159, 0.2159, 1.0, 1.0, 0.2159, 0.2159, 1.0, 1.0, 0.2159, 0.2159, 1.0, 1.0, 0.0, 0.0, 1.0, 1.0, 0.0, 0.0, 1.0, 1.0, 0.0, 0.0, 1.0, 1.0, 0.0, 0.0, 1.0, 1.0, 0.0, 0.0, 1.0, 1.0, 0.0, 0.0, 1.0, 1.0, 0.0, 0.0, 1.0, 1.0, 0.0, 0.0, 1.0, 0.0, 0.0, 0.0, 1.0, 0.0, 0.0, 0.0, 1.0, 0.0, 0.0, 0.0, 1.0, 0.0, 0.0, 0.0, 1.0, 0.0, 1.0, 1.0, 1.0, 0.0, 1.0, 1.0, 1.0, 0.0, 1.0, 1.0, 1.0, 0.0, 1.0, 1.0, 1.0, 0.9131, 0.7682, 0.0, 1.0, 0.9131, 0.7682, 0.0, 1.0, 0.9131, 0.7682, 0.0, 1.0, 0.9131, 0.7682, 0.0, 1.0])
me_cube_008.materials.append(mat_vertcoldebug)
me_cube_008.use_paint_bone_selection = False
me_cube_008.use_paint_mask = True
me_cube_008.update()

# ---- objects
ob_colourbyangleobject = bpy.data.objects.new('ColourByAngleObject', me_cube_008)

# ---- transforms, parenting, visibility, modifiers, constraints
ob_colourbyangleobject.location = (-17.13, 0.6639, 0.5519)
_m = ob_colourbyangleobject.modifiers.new('GeometryNodes', 'NODES')
_m.node_group = ng_colourbyanglenode
_gi = [s.identifier for s in ng_colourbyanglenode.interface.items_tree if s.item_type == 'SOCKET' and s.in_out == 'INPUT']
_m[_gi[2]] = 0.6981  # EdgeAngle
_m[_gi[3]] = 6.91  # Seed
_m = ob_colourbyangleobject.modifiers.new('Auto Smooth', 'NODES')
_m.node_group = ng_auto_smooth
_gi = [s.identifier for s in ng_auto_smooth.interface.items_tree if s.item_type == 'SOCKET' and s.in_out == 'INPUT']
_m[_gi[1]] = 1.396  # Angle

# ---- collection membership
col_collection.objects.link(ob_colourbyangleobject)

# ---- scene / render settings (as saved in the file)
scene.frame_start = 1; scene.frame_end = 250; scene.frame_set(76)
scene.render.engine = 'BLENDER_EEVEE_NEXT'
scene.cycles.sampling_pattern = 'TABULATED_SOBOL'
scene.eevee.use_gtao = True
bpy.context.view_layer.update()

# ---- added for rendering (the .blend has no active camera and no usable light): camera, sun
cam_auto = bpy.data.cameras.new('AutoCamera')
cam_auto.lens = 50.0
cam_auto.sensor_width = 36.0
cam_auto.clip_end = 1000.0
ob_auto_camera = bpy.data.objects.new('AutoCamera', cam_auto)
scene.collection.objects.link(ob_auto_camera)
ob_auto_camera.location = (-15.8543, -0.901526, 1.57306)
ob_auto_camera.rotation_euler = (1.09748, -7.21219e-08, 0.694738)
scene.camera = ob_auto_camera
light_auto_sun = bpy.data.lights.new('AutoSun', 'SUN')
light_auto_sun.energy = 3.0
light_auto_sun.angle = 0.0523599
ob_auto_sun = bpy.data.objects.new('AutoSun', light_auto_sun)
scene.collection.objects.link(ob_auto_sun)
ob_auto_sun.rotation_euler = (0.872665, 0.174533, 0.523599)
bpy.context.view_layer.update()
